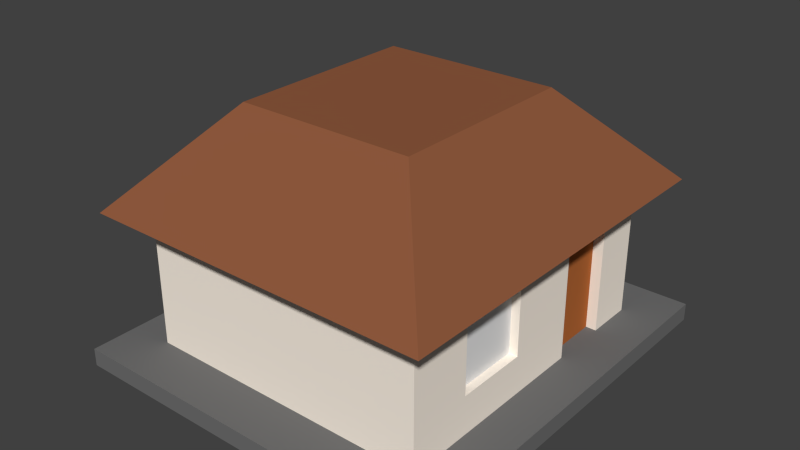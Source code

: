 # Source: House.blend  (saved by Blender 2.73.0; exported with 4.5.12 LTS)
import bpy
from mathutils import Matrix  # noqa: F401  (used for matrix-valued properties, if any)

bpy.ops.wm.read_factory_settings(use_empty=True)
scene = bpy.context.scene
scene.name = 'Scene'

# ---- collections
col_collection_1 = bpy.data.collections.new('Collection 1'); scene.collection.children.link(col_collection_1)

# ---- materials (node trees are filled in below, after node groups)
mat_h_roof = bpy.data.materials.new('H_Roof')
mat_h_roof.alpha_threshold = 0.0
mat_h_roof.use_transparent_shadow = False
mat_h_roof.diffuse_color = (0.281, 0.1032, 0.04846, 1.0)
mat_h_roof.roughness = 0.5
mat_h_door = bpy.data.materials.new('H_Door')
mat_h_door.alpha_threshold = 0.0
mat_h_door.use_transparent_shadow = False
mat_h_door.diffuse_color = (0.448, 0.1354, 0.03664, 1.0)
mat_h_door.roughness = 0.5
mat_h_building = bpy.data.materials.new('H_Building')
mat_h_building.alpha_threshold = 0.0
mat_h_building.use_transparent_shadow = False
mat_h_building.diffuse_color = (1.0, 0.9068, 0.7951, 1.0)
mat_h_building.roughness = 0.5
mat_h_found = bpy.data.materials.new('H_Found')
mat_h_found.alpha_threshold = 0.0
mat_h_found.use_transparent_shadow = False
mat_h_found.diffuse_color = (0.1626, 0.1626, 0.1626, 1.0)
mat_h_found.roughness = 0.5

# ---- material node trees

# ---- world
world_world = bpy.data.worlds.new('World'); scene.world = world_world
world_world.color = (0.05088, 0.05088, 0.05088)
world_world.use_sun_shadow = False
world_world.sun_shadow_jitter_overblur = 0.0
world_world.cycles.sampling_method = 'MANUAL'
world_world.cycles.sample_map_resolution = 256

# ---- meshes
me_cube_004 = bpy.data.meshes.new('Cube.004')
me_cube_004.from_pydata([(0.6112, 0.6112, 2.764), (0.6112, -0.6112, 2.764), (-0.6112, -0.6112, 2.764), (-0.6112, 0.6112, 2.764), (1.0, 1.0, 1.195), (1.0, -1.0, 1.195), (-1.0, -1.0, 1.195), (-1.0, 1.0, 1.195), (1.207, 1.207, 1.229), (1.207, -1.207, 1.229), (-1.207, -1.207, 1.229), (-1.207, 1.207, 1.229), (0.6112, 0.1989, 2.764), (-0.6112, 0.1989, 2.764), (-1.0, 0.3254, 1.195), (1.0, 0.3254, 1.195), (-1.207, 0.3927, 1.229), (1.207, 0.3927, 1.229), (-0.6112, 0.4267, 2.764), (-1.0, 0.6981, 1.195), (-1.207, 0.8424, 1.229), (0.6112, 0.4267, 2.764), (1.0, 0.6981, 1.195), (1.207, 0.8424, 1.229), (0.6112, -0.3617, 2.764), (1.0, -0.5918, 1.195), (1.207, -0.7141, 1.229), (-0.6112, -0.3617, 2.764), (-1.0, -0.5918, 1.195), (-1.207, -0.7141, 1.229), (-0.6112, -0.0814, 2.764), (-1.0, -0.1332, 1.195), (-1.207, -0.1607, 1.229), (0.6112, -0.0814, 2.764), (1.0, -0.1332, 1.195), (1.207, -0.1607, 1.229)], [], [(24, 27, 2, 1), (26, 24, 1, 9), (9, 1, 2, 10), (20, 18, 3, 11), (8, 4, 7, 11), (0, 8, 11, 3), (19, 20, 11, 7), (5, 9, 10, 6), (25, 26, 9, 5), (22, 23, 17, 15), (31, 32, 16, 14), (32, 30, 13, 16), (23, 21, 12, 17), (21, 18, 13, 12), (0, 3, 18, 21), (8, 0, 21, 23), (4, 8, 23, 22), (14, 16, 20, 19), (16, 13, 18, 20), (10, 2, 27, 29), (6, 10, 29, 28), (34, 35, 26, 25), (35, 33, 24, 26), (33, 30, 27, 24), (12, 13, 30, 33), (17, 12, 33, 35), (15, 17, 35, 34), (29, 27, 30, 32), (28, 29, 32, 31)])
me_cube_004.materials.append(mat_h_roof)
me_cube_004.use_remesh_preserve_volume = False
me_cube_004.use_remesh_preserve_attributes = False
me_cube_004.use_mirror_vertex_groups = False
me_cube_004.update()
me_cube_003 = bpy.data.meshes.new('Cube.003')
me_cube_003.from_pydata([(0.929, 0.3254, -1.0), (0.929, 0.6981, -1.0), (0.929, 0.3254, 0.5604), (0.929, 0.6981, 0.5604), (0.929, 0.3254, -0.3384), (0.929, 0.6981, -0.3384), (0.929, 0.3254, 0.7682), (0.929, 0.6981, 0.7682)], [], [(5, 3, 2, 4), (1, 5, 4, 0), (3, 7, 6, 2)])
me_cube_003.materials.append(mat_h_door)
me_cube_003.use_remesh_preserve_volume = False
me_cube_003.use_remesh_preserve_attributes = False
me_cube_003.use_mirror_vertex_groups = False
me_cube_003.update()
me_cube_002 = bpy.data.meshes.new('Cube.002')
me_cube_002.from_pydata([(0.9423, -0.5918, 0.5604), (0.9423, -0.5918, -0.3384), (0.9423, -0.1332, 0.5604), (0.9423, -0.1332, -0.3384), (0.9423, -0.5918, 0.7682), (0.9423, -0.1332, 0.7682)], [], [(3, 2, 0, 1), (2, 5, 4, 0)])
me_cube_002.use_remesh_preserve_volume = False
me_cube_002.use_remesh_preserve_attributes = False
me_cube_002.use_mirror_vertex_groups = False
me_cube_002.update()
me_cube_001 = bpy.data.meshes.new('Cube.001')
me_cube_001.from_pydata([(1.0, 1.0, -1.0), (1.0, -1.0, -1.0), (-1.0, -1.0, -1.0), (-1.0, 1.0, -1.0), (1.0, 1.0, 1.195), (1.0, -1.0, 1.195), (-1.0, -1.0, 1.195), (-1.0, 1.0, 1.195), (1.0, 0.3254, -1.0), (-1.0, 0.3254, -1.0), (-1.0, 0.3254, 1.195), (1.0, 0.3254, 1.195), (-1.0, 0.6981, -1.0), (-1.0, 0.6981, 1.195), (1.0, 0.6981, -1.0), (1.0, 0.6981, 1.195), (1.0, 1.0, 0.5604), (1.0, -1.0, 0.5604), (-1.0, -1.0, 0.5604), (-1.0, 1.0, 0.5604), (1.0, 0.3254, 0.5604), (-1.0, 0.3254, 0.5604), (1.0, 0.6981, 0.5604), (-1.0, 0.6981, 0.5604), (1.0, 0.3254, -0.3384), (-1.0, 0.3254, -0.3384), (1.0, 0.6981, -0.3384), (-1.0, 0.6981, -0.3384), (1.0, 1.0, -0.3384), (1.0, -1.0, -0.3384), (-1.0, -1.0, -0.3384), (-1.0, 1.0, -0.3384), (1.0, -0.5918, -1.0), (1.0, -0.5918, 1.195), (-1.0, -0.5918, -1.0), (-1.0, -0.5918, 1.195), (-1.0, -0.5918, 0.5604), (1.0, -0.5918, 0.5604), (1.0, -0.5918, -0.3384), (-1.0, -0.5918, -0.3384), (-1.0, -0.1332, -1.0), (-1.0, -0.1332, 1.195), (-1.0, -0.1332, 0.5604), (-1.0, -0.1332, -0.3384), (1.0, -0.1332, -1.0), (1.0, -0.1332, 1.195), (1.0, -0.1332, 0.5604), (1.0, -0.1332, -0.3384), (1.0, 1.0, 0.7682), (1.0, -1.0, 0.7682), (-1.0, -1.0, 0.7682), (-1.0, 1.0, 0.7682), (1.0, 0.3254, 0.7682), (-1.0, 0.3254, 0.7682), (1.0, 0.6981, 0.7682), (-1.0, 0.6981, 0.7682), (-1.0, -0.5918, 0.7682), (1.0, -0.5918, 0.7682), (1.0, -0.1332, 0.7682), (-1.0, -0.1332, 0.7682), (0.9423, -0.5918, 0.5604), (0.9423, -0.5918, -0.3384), (0.9423, -0.1332, 0.5604), (0.9423, -0.1332, -0.3384), (0.9423, -0.5918, 0.7682), (0.9423, -0.1332, 0.7682), (0.929, 0.3254, -1.0), (0.929, 0.6981, -1.0), (0.929, 0.3254, 0.5604), (0.929, 0.6981, 0.5604), (0.929, 0.3254, -0.3384), (0.929, 0.6981, -0.3384), (0.929, 0.3254, 0.7682), (0.929, 0.6981, 0.7682)], [], [(32, 1, 2, 34), (28, 0, 3, 31), (55, 13, 7, 51), (49, 5, 6, 50), (57, 33, 5, 49), (54, 15, 11, 52), (59, 41, 10, 53), (14, 8, 9, 12), (0, 14, 12, 3), (48, 4, 15, 54), (53, 10, 13, 55), (25, 21, 23, 27), (28, 16, 22, 26), (43, 42, 21, 25), (20, 24, 70, 68), (38, 37, 17, 29), (29, 17, 18, 30), (27, 23, 19, 31), (48, 16, 19, 51), (12, 27, 31, 3), (1, 29, 30, 2), (32, 38, 29, 1), (26, 22, 69, 71), (40, 43, 25, 9), (0, 28, 26, 14), (9, 25, 27, 12), (16, 28, 31, 19), (2, 30, 39, 34), (44, 47, 38, 32), (47, 46, 62, 63), (30, 18, 36, 39), (50, 6, 35, 56), (58, 45, 33, 57), (44, 32, 34, 40), (8, 44, 40, 9), (52, 11, 45, 58), (24, 20, 46, 47), (8, 24, 47, 44), (34, 39, 43, 40), (39, 36, 42, 43), (56, 35, 41, 59), (36, 56, 59, 42), (20, 52, 58, 46), (58, 57, 64, 65), (18, 50, 56, 36), (4, 48, 51, 7), (21, 53, 55, 23), (16, 48, 54, 22), (42, 59, 53, 21), (54, 52, 72, 73), (37, 57, 49, 17), (17, 49, 50, 18), (23, 55, 51, 19), (46, 58, 65, 62), (57, 37, 60, 64), (37, 38, 61, 60), (38, 47, 63, 61), (22, 54, 73, 69), (52, 20, 68, 72), (14, 26, 71, 67), (24, 8, 66, 70), (8, 14, 67, 66)])
me_cube_001.materials.append(mat_h_building)
me_cube_001.use_remesh_preserve_volume = False
me_cube_001.use_remesh_preserve_attributes = False
me_cube_001.use_mirror_vertex_groups = False
me_cube_001.update()
me_cube = bpy.data.meshes.new('Cube')
me_cube.from_pydata([(1.0, 1.0, -0.2547), (1.0, -1.0, -0.2547), (-1.0, -1.0, -0.2547), (-1.0, 1.0, -0.2547), (1.0, 1.0, 1.0), (1.0, -1.0, 1.0), (-1.0, -1.0, 1.0), (-1.0, 1.0, 1.0)], [], [(0, 1, 2, 3), (4, 7, 6, 5), (0, 4, 5, 1), (1, 5, 6, 2), (2, 6, 7, 3), (4, 0, 3, 7)])
me_cube.materials.append(mat_h_found)
me_cube.use_remesh_preserve_volume = False
me_cube.use_remesh_preserve_attributes = False
me_cube.use_mirror_vertex_groups = False
me_cube.update()

# ---- objects
ob_roof = bpy.data.objects.new('Roof', me_cube_004)
ob_door = bpy.data.objects.new('Door', me_cube_003)
ob_window = bpy.data.objects.new('Window', me_cube_002)
ob_building = bpy.data.objects.new('Building', me_cube_001)
ob_foundation = bpy.data.objects.new('Foundation', me_cube)

# ---- transforms, parenting, visibility, modifiers, constraints
ob_roof.location = (0.0, 0.0, 2.232)
ob_roof.scale = (4.713, 5.133, 2.003)
ob_roof.lock_rotations_4d = False
ob_roof.empty_display_type = 'ARROWS'
ob_roof.lineart.crease_threshold = 0.0
ob_door.location = (0.0, 0.0, 2.232)
ob_door.scale = (4.713, 5.133, 2.003)
ob_door.lock_rotations_4d = False
ob_door.empty_display_type = 'ARROWS'
ob_door.lineart.crease_threshold = 0.0
ob_window.location = (0.0, 0.0, 2.232)
ob_window.scale = (4.713, 5.133, 2.003)
ob_window.lock_rotations_4d = False
ob_window.empty_display_type = 'ARROWS'
ob_window.lineart.crease_threshold = 0.0
ob_building.location = (0.0, 0.0, 2.232)
ob_building.scale = (4.713, 5.133, 2.003)
ob_building.lock_rotations_4d = False
ob_building.empty_display_type = 'ARROWS'
ob_building.lineart.crease_threshold = 0.0
ob_foundation.location = (0.0, 0.0, -0.1547)
ob_foundation.scale = (6.101, 6.737, 0.456)
ob_foundation.lock_rotations_4d = False
ob_foundation.empty_display_type = 'ARROWS'
ob_foundation.lineart.crease_threshold = 0.0

# ---- collection membership
col_collection_1.objects.link(ob_roof)
col_collection_1.objects.link(ob_door)
col_collection_1.objects.link(ob_window)
col_collection_1.objects.link(ob_building)
col_collection_1.objects.link(ob_foundation)

# ---- scene / render settings (as saved in the file)
scene.frame_start = 1; scene.frame_end = 250; scene.frame_set(112)
scene.render.engine = 'BLENDER_EEVEE_NEXT'
scene.render.resolution_percentage = 50
scene.render.dither_intensity = 0.0
scene.cycles.use_denoising = False
scene.cycles.samples = 10
scene.cycles.sampling_pattern = 'TABULATED_SOBOL'
scene.cycles.light_sampling_threshold = 0.0
scene.cycles.use_adaptive_sampling = False
scene.cycles.use_light_tree = False
scene.cycles.blur_glossy = 0.0
scene.cycles.pixel_filter_type = 'GAUSSIAN'
scene.cycles.sample_clamp_indirect = 0.0
scene.view_settings.view_transform = 'Standard'
bpy.context.view_layer.update()

# ---- added for rendering (the .blend has no active camera and no usable light): camera, sun
cam_auto = bpy.data.cameras.new('AutoCamera')
cam_auto.lens = 50.0
cam_auto.sensor_width = 36.0
cam_auto.clip_end = 1000.0
ob_auto_camera = bpy.data.objects.new('AutoCamera', cam_auto)
scene.collection.objects.link(ob_auto_camera)
ob_auto_camera.location = (18.3893, -22.0671, 18.4604)
ob_auto_camera.rotation_euler = (1.09748, -7.21219e-08, 0.694738)
scene.camera = ob_auto_camera
light_auto_sun = bpy.data.lights.new('AutoSun', 'SUN')
light_auto_sun.energy = 3.0
light_auto_sun.angle = 0.0523599
ob_auto_sun = bpy.data.objects.new('AutoSun', light_auto_sun)
scene.collection.objects.link(ob_auto_sun)
ob_auto_sun.rotation_euler = (0.872665, 0.174533, 0.523599)
bpy.context.view_layer.update()
